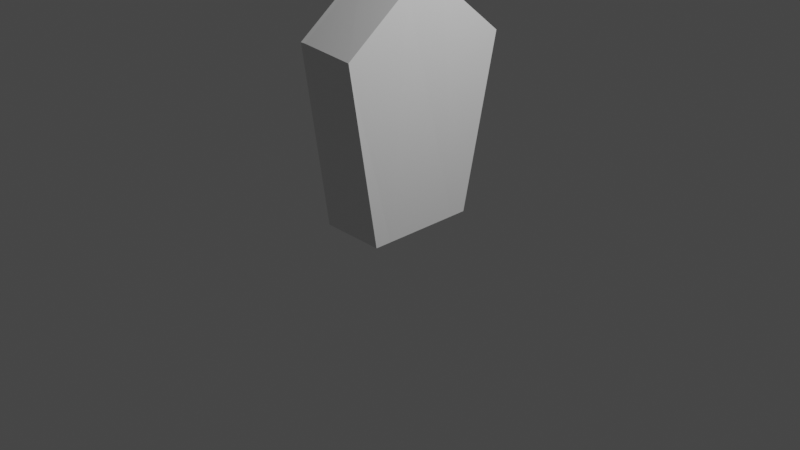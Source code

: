 # Source: Key.blend  (saved by Blender 2.81.16; exported with 4.5.12 LTS)
import bpy
from mathutils import Matrix  # noqa: F401  (used for matrix-valued properties, if any)

bpy.ops.wm.read_factory_settings(use_empty=True)
scene = bpy.context.scene
scene.name = 'Scene'

# ---- collections
col_collection = bpy.data.collections.new('Collection'); scene.collection.children.link(col_collection)

# ---- materials (node trees are filled in below, after node groups)
mat_material = bpy.data.materials.new('Material')
mat_material.alpha_threshold = 0.0
mat_material.use_transparent_shadow = False
mat_material.line_color = (0.0, 0.0, 0.0, 1.0)
mat_material_001 = bpy.data.materials.new('Material.001')
mat_material_001.use_transparent_shadow = False

# ---- material node trees
mat_material.use_nodes = True; mat_material.node_tree.nodes.clear()
_N = mat_material.node_tree.nodes; _L = mat_material.node_tree.links
n0 = _N.new('ShaderNodeOutputMaterial'); n0.name = 'Material Output'; n0.location = (300, 300)
n1 = _N.new('ShaderNodeBsdfPrincipled'); n1.name = 'Principled BSDF'; n1.location = (10, 300)
n1.distribution = 'GGX'
n1.subsurface_method = 'BURLEY'
n1.inputs[2].default_value = 0.4
n1.inputs[3].default_value = 1.45
n1.inputs[27].default_value = (0.0, 0.0, 0.0, 1.0)
n1.inputs[28].default_value = 1.0
_L.new(n1.outputs[0], n0.inputs[0])
n0.is_active_output = True
mat_material_001.use_nodes = True; mat_material_001.node_tree.nodes.clear()
_N = mat_material_001.node_tree.nodes; _L = mat_material_001.node_tree.links
n0 = _N.new('ShaderNodeOutputMaterial'); n0.name = 'Material Output'; n0.location = (300, 300)
n1 = _N.new('ShaderNodeBsdfPrincipled'); n1.name = 'Principled BSDF'; n1.location = (10, 300)
n1.distribution = 'GGX'
n1.subsurface_method = 'BURLEY'
n1.inputs[3].default_value = 1.45
n1.inputs[27].default_value = (0.0, 0.0, 0.0, 1.0)
n1.inputs[28].default_value = 1.0
_L.new(n1.outputs[0], n0.inputs[0])
n0.is_active_output = True

# ---- world
world_world = bpy.data.worlds.new('World'); scene.world = world_world
world_world.use_nodes = True; world_world.node_tree.nodes.clear()
_N = world_world.node_tree.nodes; _L = world_world.node_tree.links
n0 = _N.new('ShaderNodeOutputWorld'); n0.name = 'World Output'; n0.location = (300, 300)
n1 = _N.new('ShaderNodeBackground'); n1.name = 'Background'; n1.location = (10, 300)
n1.inputs[0].default_value = (0.05088, 0.05088, 0.05088, 1.0)
_L.new(n1.outputs[0], n0.inputs[0])
n0.is_active_output = True
world_world.color = (0.05088, 0.05088, 0.05088)
world_world.use_sun_shadow = False
world_world.sun_shadow_jitter_overblur = 0.0

# ---- cameras
cam_camera = bpy.data.cameras.new('Camera')
cam_camera.clip_end = 100.0
cam_camera.ortho_scale = 7.314

# ---- lights
light_light = bpy.data.lights.new('Light', 'POINT')
light_light.transmission_factor = 0.0
light_light.energy = 1000.0
light_light.shadow_soft_size = 0.1
light_light.shadow_maximum_resolution = 0.006
light_light.use_absolute_resolution = True

# ---- meshes
me_cylinder = bpy.data.meshes.new('Cylinder')
me_cylinder.from_pydata([(-0.04207, 0.1216, 0.03979), (0.04207, 0.1216, 0.03979), (-0.04207, 0.1216, -0.03979), (0.04207, 0.1216, -0.03979), (-0.05265, 0.05037, -0.1216), (0.05265, 0.05037, -0.1216), (-0.05265, -0.05037, -0.1216), (0.05265, -0.05037, -0.1216), (-0.05265, -0.1216, -0.05037), (0.05265, -0.1216, -0.05037), (-0.05265, -0.1216, 0.05037), (0.05265, -0.1216, 0.05037), (-0.05265, -0.05037, 0.1216), (0.05265, -0.05037, 0.1216), (-0.05265, 0.05037, 0.1216), (0.05265, 0.05037, 0.1216), (-0.05265, 0.1216, 0.05037), (-0.05265, 0.1216, -0.05037), (0.05265, 0.1216, -0.05037), (0.05265, 0.1216, 0.05037), (-0.04207, 0.4344, 0.03979), (-0.04207, 0.4344, -0.03979), (0.04207, 0.4344, -0.03979), (0.04207, 0.4344, 0.03979), (-0.04207, 0.1975, -0.03979), (-0.04207, 0.2764, -0.03979), (-0.04207, 0.3554, -0.03979), (0.04207, 0.3554, -0.03979), (0.04207, 0.2764, -0.03979), (0.04207, 0.1975, -0.03979), (0.04207, 0.3554, 0.03979), (0.04207, 0.2764, 0.03979), (0.04207, 0.1975, 0.03979), (-0.04207, 0.3554, 0.03979), (-0.04207, 0.2764, 0.03979), (-0.04207, 0.1975, 0.03979), (0.04207, 0.4344, -0.1185), (-0.04207, 0.4344, -0.1185), (-0.04207, 0.3554, -0.1185), (-0.04207, 0.1975, -0.1185), (-0.04207, 0.2764, -0.1185), (0.04207, 0.3554, -0.1185), (0.04207, 0.2764, -0.1185), (0.04207, 0.1975, -0.1185), (0.05265, 0.05037, 0.05037), (0.05265, -0.05037, 0.05037), (0.05265, 0.05037, -0.05037), (0.05265, -0.05037, -0.05037), (-0.05265, 0.05037, 0.05037), (-0.05265, 0.05037, -0.05037), (-0.05265, -0.05037, 0.05037), (-0.05265, -0.05037, -0.05037)], [], [(28, 29, 43, 42), (17, 18, 5, 4), (4, 5, 7, 6), (6, 7, 9, 8), (8, 9, 11, 10), (10, 11, 13, 12), (45, 13, 11), (12, 13, 15, 14), (14, 15, 19, 16), (6, 8, 51), (0, 2, 17, 16), (3, 1, 19, 18), (1, 0, 16, 19), (2, 3, 18, 17), (20, 23, 22, 21), (30, 27, 22, 23), (33, 30, 23, 20), (26, 33, 20, 21), (2, 0, 35, 24), (24, 35, 34, 25), (25, 34, 33, 26), (0, 1, 32, 35), (35, 32, 31, 34), (34, 31, 30, 33), (1, 3, 29, 32), (32, 29, 28, 31), (31, 28, 27, 30), (3, 2, 24, 29), (26, 21, 37, 38), (28, 25, 26, 27), (41, 38, 37, 36), (43, 39, 40, 42), (22, 27, 41, 36), (27, 26, 38, 41), (24, 25, 40, 39), (29, 24, 39, 43), (21, 22, 36, 37), (25, 28, 42, 40), (44, 15, 13, 45), (19, 15, 44), (49, 51, 47, 46), (18, 19, 44, 46), (47, 45, 11, 9), (5, 46, 47, 7), (5, 18, 46), (7, 47, 9), (50, 51, 8, 10), (14, 16, 48), (16, 17, 49, 48), (12, 14, 48, 50), (17, 4, 49), (48, 49, 46, 44), (10, 12, 50), (4, 6, 51, 49), (51, 50, 45, 47), (50, 48, 44, 45)])
_uv = me_cylinder.uv_layers.new(name='UVMap')
_uv.uv.foreach_set('vector', [0.8881, 0.9497, 0.8881, 0.9497, 0.8881, 0.9497, 0.8881, 0.9497, 0.875, 0.5, 0.875, 1.0, 0.75, 1.0, 0.75, 0.5, 0.75, 0.5, 0.75, 1.0, 0.625, 1.0, 0.625, 0.5, 0.625, 0.5, 0.625, 1.0, 0.5, 1.0, 0.5, 0.5, 0.5, 0.5, 0.5, 1.0, 0.375, 1.0, 0.375, 0.5, 0.375, 0.5, 0.375, 1.0, 0.25, 1.0, 0.25, 0.5, 0.13, 0.2003, 0.01, 0.25, 0.08029, 0.08029, 0.25, 0.5, 0.25, 1.0, 0.125, 1.0, 0.125, 0.5, 0.125, 0.5, 0.125, 1.0, 0.0, 1.0, 0.0, 0.5, 0.9197, 0.08029, 0.75, 0.01, 0.7997, 0.13, 0.9869, 0.5503, 0.8881, 0.5503, 0.875, 0.5, 1.0, 0.5, 0.8881, 0.9497, 0.9869, 0.9497, 1.0, 1.0, 0.875, 1.0, 0.9869, 0.9497, 0.9869, 0.5503, 1.0, 0.5, 1.0, 1.0, 0.8881, 0.5503, 0.8881, 0.9497, 0.875, 1.0, 0.875, 0.5, 0.9869, 0.5503, 0.9869, 0.9497, 0.8881, 0.9497, 0.8881, 0.5503, 0.9869, 0.9497, 0.8881, 0.9497, 0.8881, 0.9497, 0.9869, 0.9497, 0.9869, 0.5503, 0.9869, 0.9497, 0.9869, 0.9497, 0.9869, 0.5503, 0.8881, 0.5503, 0.9869, 0.5503, 0.9869, 0.5503, 0.8881, 0.5503, 0.8881, 0.5503, 0.9869, 0.5503, 0.9869, 0.5503, 0.8881, 0.5503, 0.8881, 0.5503, 0.9869, 0.5503, 0.9869, 0.5503, 0.8881, 0.5503, 0.8881, 0.5503, 0.9869, 0.5503, 0.9869, 0.5503, 0.8881, 0.5503, 0.9869, 0.5503, 0.9869, 0.9497, 0.9869, 0.9497, 0.9869, 0.5503, 0.9869, 0.5503, 0.9869, 0.9497, 0.9869, 0.9497, 0.9869, 0.5503, 0.9869, 0.5503, 0.9869, 0.9497, 0.9869, 0.9497, 0.9869, 0.5503, 0.9869, 0.9497, 0.8881, 0.9497, 0.8881, 0.9497, 0.9869, 0.9497, 0.9869, 0.9497, 0.8881, 0.9497, 0.8881, 0.9497, 0.9869, 0.9497, 0.9869, 0.9497, 0.8881, 0.9497, 0.8881, 0.9497, 0.9869, 0.9497, 0.8881, 0.9497, 0.8881, 0.5503, 0.8881, 0.5503, 0.8881, 0.9497, 0.8881, 0.5503, 0.8881, 0.5503, 0.8881, 0.5503, 0.8881, 0.5503, 0.8881, 0.9497, 0.8881, 0.5503, 0.8881, 0.5503, 0.8881, 0.9497, 0.8881, 0.9497, 0.8881, 0.5503, 0.8881, 0.5503, 0.8881, 0.9497, 0.8881, 0.9497, 0.8881, 0.5503, 0.8881, 0.5503, 0.8881, 0.9497, 0.8881, 0.9497, 0.8881, 0.9497, 0.8881, 0.9497, 0.8881, 0.9497, 0.8881, 0.9497, 0.8881, 0.5503, 0.8881, 0.5503, 0.8881, 0.9497, 0.8881, 0.5503, 0.8881, 0.5503, 0.8881, 0.5503, 0.8881, 0.5503, 0.8881, 0.9497, 0.8881, 0.5503, 0.8881, 0.5503, 0.8881, 0.9497, 0.8881, 0.5503, 0.8881, 0.9497, 0.8881, 0.9497, 0.8881, 0.5503, 0.8881, 0.5503, 0.8881, 0.9497, 0.8881, 0.9497, 0.8881, 0.5503, 0.2003, 0.37, 0.08029, 0.4197, 0.01, 0.25, 0.13, 0.2003, 0.25, 0.49, 0.08029, 0.4197, 0.2003, 0.37, 0.87, 0.2997, 0.7997, 0.13, 0.2997, 0.13, 0.37, 0.2997, 0.4197, 0.4197, 0.25, 0.49, 0.2003, 0.37, 0.37, 0.2997, 0.2997, 0.13, 0.13, 0.2003, 0.08029, 0.08029, 0.25, 0.01, 0.49, 0.25, 0.37, 0.2997, 0.2997, 0.13, 0.4197, 0.08029, 0.49, 0.25, 0.4197, 0.4197, 0.37, 0.2997, 0.4197, 0.08029, 0.2997, 0.13, 0.25, 0.01, 0.63, 0.2003, 0.7997, 0.13, 0.75, 0.01, 0.5803, 0.08029, 0.5803, 0.4197, 0.75, 0.49, 0.7003, 0.37, 0.75, 0.49, 0.9197, 0.4197, 0.87, 0.2997, 0.7003, 0.37, 0.51, 0.25, 0.5803, 0.4197, 0.7003, 0.37, 0.63, 0.2003, 0.9197, 0.4197, 0.99, 0.25, 0.87, 0.2997, 0.7003, 0.37, 0.87, 0.2997, 0.37, 0.2997, 0.2003, 0.37, 0.5803, 0.08029, 0.51, 0.25, 0.63, 0.2003, 0.99, 0.25, 0.9197, 0.08029, 0.7997, 0.13, 0.87, 0.2997, 0.7997, 0.13, 0.63, 0.2003, 0.13, 0.2003, 0.2997, 0.13, 0.63, 0.2003, 0.7003, 0.37, 0.2003, 0.37, 0.13, 0.2003])
me_cylinder.use_remesh_fix_poles = True
me_cylinder.use_remesh_preserve_attributes = False
me_cylinder.use_mirror_vertex_groups = False
me_cylinder.update()
me_cube_001 = bpy.data.meshes.new('Cube.001')
me_cube_001.from_pydata([(-0.322, -0.419, 3.91e-05), (-0.3746, -0.6206, 1.842), (-0.3787, 0.6014, 0.0), (-0.323, 0.7905, 1.759), (0.322, -0.6014, 0.0), (0.2812, -0.8711, 1.901), (0.322, 0.6014, 0.0), (0.322, 1.0, 1.835), (-0.3521, -0.08313, 2.271), (-0.3384, 0.2304, 2.249), (0.3151, 0.2651, 2.425), (0.3019, -0.1798, 2.446), (-0.3222, -0.6008, 0.0003416), (-0.3767, -0.8269, 1.924), (-0.322, 1.0, 1.835), (-0.322, 0.6014, 0.0), (-0.3503, -0.1538, 2.46), (-0.3335, 0.2798, 2.433), (-0.3902, 0.2797, 2.433), (-0.4068, -0.154, 2.46), (-0.322, 0.4191, 0.0), (-0.3787, 1.0, 1.835), (-0.4332, -0.8274, 1.924), (0.322, -0.4191, 0.0), (0.322, 0.4191, 0.0), (-0.3789, -0.6008, 0.0003335), (-0.3787, -0.419, 3.641e-05), (-0.4312, -0.621, 1.842), (-0.4087, -0.08337, 2.271), (-0.395, 0.2303, 2.249), (-0.3797, 0.7905, 1.759), (-0.3787, 0.4191, 0.0)], [], [(15, 14, 7, 6), (4, 5, 13, 12), (9, 3, 20, 0, 1, 8), (16, 13, 5, 11), (23, 0, 20, 24), (7, 14, 17, 10), (16, 11, 10, 17), (15, 6, 24, 20), (0, 12, 25, 26), (15, 20, 31, 2), (23, 11, 5, 4), (1, 0, 26, 27), (14, 15, 2, 21), (9, 8, 28, 29), (24, 10, 11, 23), (6, 7, 10, 24), (0, 23, 4, 12), (27, 26, 25, 22), (31, 30, 21, 2), (29, 28, 19, 18), (30, 29, 18, 21), (28, 27, 22, 19), (17, 14, 21, 18), (3, 9, 29, 30), (13, 16, 19, 22), (8, 1, 27, 28), (16, 17, 18, 19), (12, 13, 22, 25), (20, 3, 30, 31)])
me_cube_001.polygons.foreach_set('material_index', [0, 0, 1, 0, 0, 0, 0, 0, 0, 0, 0, 0, 0, 0, 0, 0, 0, 0, 0, 0, 0, 0, 0, 0, 0, 0, 0, 0, 0])
_uv = me_cube_001.uv_layers.new(name='UVMap')
_uv.uv.foreach_set('vector', [0.375, 0.25, 0.625, 0.25, 0.625, 0.5, 0.375, 0.5, 0.375, 0.75, 0.625, 0.75, 0.625, 1.0, 0.375, 1.0, 0.5926, 0.1264, 0.6007, 0.222, 0.3996, 0.2139, 0.3996, 0.03547, 0.6037, 0.02276, 0.6084, 0.09034, 0.875, 0.6665, 0.875, 0.75, 0.625, 0.75, 0.625, 0.6665, 0.375, 0.7121, 0.125, 0.7121, 0.125, 0.5379, 0.375, 0.5379, 0.625, 0.5, 0.875, 0.5, 0.875, 0.5835, 0.625, 0.5835, 0.875, 0.6665, 0.625, 0.6665, 0.625, 0.5835, 0.875, 0.5835, 0.125, 0.5, 0.375, 0.5, 0.375, 0.5379, 0.125, 0.5379, 0.125, 0.7121, 0.125, 0.75, 0.125, 0.75, 0.125, 0.7121, 0.125, 0.5, 0.125, 0.5379, 0.125, 0.5379, 0.125, 0.5, 0.375, 0.7121, 0.625, 0.6139, 0.625, 0.75, 0.375, 0.75, 0.6037, 0.02276, 0.3996, 0.03547, 0.3996, 0.03547, 0.6037, 0.02276, 0.625, 0.25, 0.375, 0.25, 0.375, 0.25, 0.625, 0.25, 0.5926, 0.1264, 0.6084, 0.09034, 0.6084, 0.09034, 0.5926, 0.1264, 0.375, 0.5379, 0.625, 0.5835, 0.625, 0.6139, 0.375, 0.7121, 0.375, 0.5, 0.625, 0.5, 0.625, 0.5835, 0.375, 0.5379, 0.125, 0.7121, 0.375, 0.7121, 0.375, 0.75, 0.125, 0.75, 0.6037, 0.02276, 0.3996, 0.03547, 0.375, 0.0, 0.625, 0.0, 0.3996, 0.2139, 0.6007, 0.222, 0.625, 0.25, 0.375, 0.25, 0.5926, 0.1264, 0.6084, 0.09034, 0.625, 0.08347, 0.5899, 0.125, 0.6007, 0.222, 0.5926, 0.1264, 0.5899, 0.125, 0.625, 0.25, 0.6084, 0.09034, 0.6037, 0.02276, 0.625, 0.0, 0.625, 0.08347, 0.875, 0.5835, 0.875, 0.5, 0.875, 0.5, 0.875, 0.5835, 0.6007, 0.222, 0.5926, 0.1264, 0.5926, 0.1264, 0.6007, 0.222, 0.875, 0.75, 0.875, 0.6665, 0.875, 0.6665, 0.875, 0.75, 0.6084, 0.09034, 0.6037, 0.02276, 0.6037, 0.02276, 0.6084, 0.09034, 0.875, 0.6665, 0.875, 0.5835, 0.875, 0.5835, 0.875, 0.6665, 0.375, 1.0, 0.625, 1.0, 0.625, 1.0, 0.375, 1.0, 0.3996, 0.2139, 0.6007, 0.222, 0.6007, 0.222, 0.3996, 0.2139])
_ca = me_cube_001.color_attributes.new('Col', 'BYTE_COLOR', 'CORNER')
_ca.data.foreach_set('color', [1.0, 1.0, 1.0, 1.0, 1.0, 1.0, 1.0, 1.0, 1.0, 1.0, 1.0, 1.0, 1.0, 1.0, 1.0, 1.0, 1.0, 1.0, 1.0, 1.0, 1.0, 1.0, 1.0, 1.0, 1.0, 1.0, 1.0, 1.0, 1.0, 1.0, 1.0, 1.0, 1.0, 1.0, 1.0, 1.0, 1.0, 1.0, 1.0, 1.0, 1.0, 1.0, 1.0, 1.0, 1.0, 1.0, 1.0, 1.0, 1.0, 1.0, 1.0, 1.0, 1.0, 1.0, 1.0, 1.0, 1.0, 1.0, 1.0, 1.0, 1.0, 1.0, 1.0, 1.0, 1.0, 1.0, 1.0, 1.0, 1.0, 1.0, 1.0, 1.0, 1.0, 1.0, 1.0, 1.0, 1.0, 1.0, 1.0, 1.0, 1.0, 1.0, 1.0, 1.0, 1.0, 1.0, 1.0, 1.0, 1.0, 1.0, 1.0, 1.0, 1.0, 1.0, 1.0, 1.0, 1.0, 1.0, 1.0, 1.0, 1.0, 1.0, 1.0, 1.0, 1.0, 1.0, 1.0, 1.0, 1.0, 1.0, 1.0, 1.0, 1.0, 1.0, 1.0, 1.0, 1.0, 1.0, 1.0, 1.0, 1.0, 1.0, 1.0, 1.0, 1.0, 1.0, 1.0, 1.0, 1.0, 1.0, 1.0, 1.0, 1.0, 1.0, 1.0, 1.0, 1.0, 1.0, 1.0, 1.0, 1.0, 1.0, 1.0, 1.0, 1.0, 1.0, 1.0, 1.0, 1.0, 1.0, 1.0, 1.0, 1.0, 1.0, 1.0, 1.0, 1.0, 1.0, 1.0, 1.0, 1.0, 1.0, 1.0, 1.0, 1.0, 1.0, 1.0, 1.0, 1.0, 1.0, 1.0, 1.0, 1.0, 1.0, 1.0, 1.0, 1.0, 1.0, 1.0, 1.0, 1.0, 1.0, 1.0, 1.0, 1.0, 1.0, 1.0, 1.0, 1.0, 1.0, 1.0, 1.0, 1.0, 1.0, 1.0, 1.0, 1.0, 1.0, 1.0, 1.0, 1.0, 1.0, 1.0, 1.0, 1.0, 1.0, 1.0, 1.0, 1.0, 1.0, 1.0, 1.0, 1.0, 1.0, 1.0, 1.0, 1.0, 1.0, 1.0, 1.0, 1.0, 1.0, 1.0, 1.0, 1.0, 1.0, 1.0, 1.0, 1.0, 1.0, 1.0, 1.0, 1.0, 1.0, 1.0, 1.0, 1.0, 1.0, 1.0, 1.0, 1.0, 1.0, 1.0, 1.0, 1.0, 1.0, 1.0, 1.0, 1.0, 1.0, 1.0, 1.0, 1.0, 1.0, 1.0, 1.0, 1.0, 1.0, 1.0, 1.0, 1.0, 1.0, 1.0, 1.0, 1.0, 1.0, 1.0, 1.0, 1.0, 1.0, 1.0, 1.0, 1.0, 1.0, 1.0, 1.0, 1.0, 1.0, 1.0, 1.0, 1.0, 1.0, 1.0, 1.0, 1.0, 1.0, 1.0, 1.0, 1.0, 1.0, 1.0, 1.0, 1.0, 1.0, 1.0, 1.0, 1.0, 1.0, 1.0, 1.0, 1.0, 1.0, 1.0, 1.0, 1.0, 1.0, 1.0, 1.0, 1.0, 1.0, 1.0, 1.0, 1.0, 1.0, 1.0, 1.0, 1.0, 1.0, 1.0, 1.0, 1.0, 1.0, 1.0, 1.0, 1.0, 1.0, 1.0, 1.0, 1.0, 1.0, 1.0, 1.0, 1.0, 1.0, 1.0, 1.0, 1.0, 1.0, 1.0, 1.0, 1.0, 1.0, 1.0, 1.0, 1.0, 1.0, 1.0, 1.0, 1.0, 1.0, 1.0, 1.0, 1.0, 1.0, 1.0, 1.0, 1.0, 1.0, 1.0, 1.0, 1.0, 1.0, 1.0, 1.0, 1.0, 1.0, 1.0, 1.0, 1.0, 1.0, 1.0, 1.0, 1.0, 1.0, 1.0, 1.0, 1.0, 1.0, 1.0, 1.0, 1.0, 1.0, 1.0, 1.0, 1.0, 1.0, 1.0, 1.0, 1.0, 1.0, 1.0, 1.0, 1.0, 1.0, 1.0, 1.0, 1.0, 1.0, 1.0, 1.0, 1.0, 1.0, 1.0, 1.0, 1.0, 1.0, 1.0, 1.0, 1.0, 1.0, 1.0, 1.0, 1.0, 1.0, 1.0, 1.0, 1.0, 1.0, 1.0, 1.0, 1.0, 1.0, 1.0, 1.0, 1.0, 1.0, 1.0, 1.0, 1.0, 1.0, 1.0, 1.0, 1.0, 1.0, 1.0, 1.0, 1.0, 1.0, 1.0, 1.0, 1.0, 1.0, 1.0, 1.0, 1.0, 1.0, 1.0, 1.0, 1.0, 1.0, 1.0, 1.0, 1.0, 1.0, 1.0, 1.0, 1.0, 1.0, 1.0, 1.0, 1.0, 1.0, 1.0, 1.0, 1.0, 1.0, 1.0, 1.0, 1.0, 1.0, 1.0, 1.0])
me_cube_001.materials.append(mat_material)
me_cube_001.materials.append(mat_material_001)
me_cube_001.use_remesh_fix_poles = True
me_cube_001.use_remesh_preserve_attributes = False
me_cube_001.use_mirror_vertex_groups = False
me_cube_001.update()

# ---- objects
ob_light = bpy.data.objects.new('Light', light_light)
ob_camera = bpy.data.objects.new('Camera', cam_camera)
ob_cylinder = bpy.data.objects.new('Cylinder', me_cylinder)
ob_door = bpy.data.objects.new('Door', me_cube_001)

# ---- transforms, parenting, visibility, modifiers, constraints
ob_light.location = (4.076, 1.005, 5.904)
ob_light.rotation_euler = (0.6503, 0.05522, 1.866)
ob_light.lock_rotations_4d = False
ob_light.empty_display_type = 'ARROWS'
ob_light.color = (0.0, 0.0, 0.0, 0.0)
ob_light.lineart.crease_threshold = 0.0
ob_camera.location = (7.359, -6.926, 4.958)
ob_camera.rotation_euler = (1.109, 0.0, 0.8149)
ob_camera.lock_rotations_4d = False
ob_camera.empty_display_type = 'ARROWS'
ob_camera.color = (0.0, 0.0, 0.0, 0.0)
ob_camera.display_type = 'WIRE'
ob_camera.lineart.crease_threshold = 0.0
ob_cylinder.location = (0.0, 0.0, 0.0)
ob_cylinder.lineart.crease_threshold = 0.0
ob_door.location = (0.0, 0.0, 0.0)
ob_door.lineart.crease_threshold = 0.0

# ---- collection membership
col_collection.objects.link(ob_light)
col_collection.objects.link(ob_camera)
col_collection.objects.link(ob_cylinder)
col_collection.objects.link(ob_door)

# ---- scene / render settings (as saved in the file)
scene.camera = ob_camera
scene.frame_start = 1; scene.frame_end = 250; scene.frame_set(1)
scene.render.engine = 'BLENDER_EEVEE_NEXT'
scene.cycles.use_denoising = False
scene.cycles.samples = 128
scene.cycles.sampling_pattern = 'TABULATED_SOBOL'
scene.cycles.use_adaptive_sampling = False
scene.cycles.use_light_tree = False
scene.view_settings.view_transform = 'Filmic'
bpy.context.view_layer.update()
